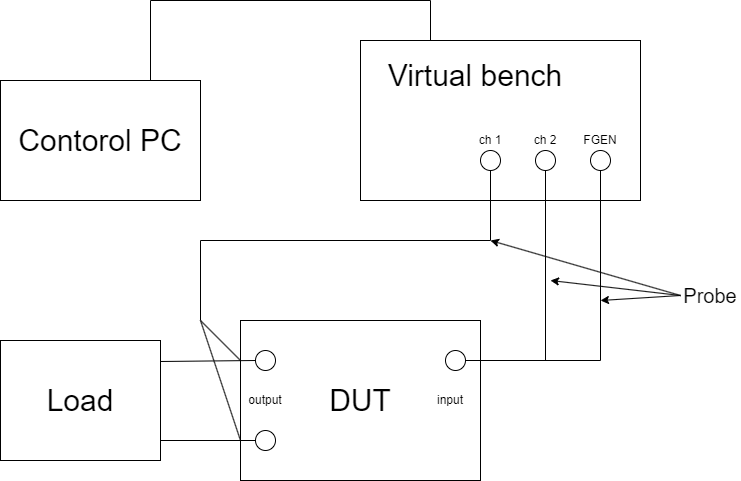

The diagram above was exported from draw.io. Its source (the exported page's mxGraphModel, read from the mxfile embedded in the PNG):
<mxGraphModel dx="1434" dy="836" grid="1" gridSize="10" guides="1" tooltips="1" connect="1" arrows="1" fold="1" page="1" pageScale="1" pageWidth="1169" pageHeight="827" math="0" shadow="0">
  <root>
    <mxCell id="0" />
    <mxCell id="1" parent="0" />
    <mxCell id="C8o-LqO9DgwM4HTOgdJM-3" value="" style="whiteSpace=wrap;html=1;" vertex="1" parent="1">
      <mxGeometry x="400" y="80" width="280" height="160" as="geometry" />
    </mxCell>
    <mxCell id="C8o-LqO9DgwM4HTOgdJM-1" value="&lt;font style=&quot;font-size: 30px;&quot;&gt;Contorol PC&lt;/font&gt;" style="whiteSpace=wrap;html=1;" vertex="1" parent="1">
      <mxGeometry x="40" y="120" width="200" height="120" as="geometry" />
    </mxCell>
    <mxCell id="C8o-LqO9DgwM4HTOgdJM-2" value="&lt;font style=&quot;font-size: 30px;&quot;&gt;Virtual bench&lt;/font&gt;" style="text;html=1;align=center;verticalAlign=middle;whiteSpace=wrap;rounded=0;" vertex="1" parent="1">
      <mxGeometry x="410" y="100" width="210" height="30" as="geometry" />
    </mxCell>
    <mxCell id="C8o-LqO9DgwM4HTOgdJM-4" value="" style="ellipse;whiteSpace=wrap;html=1;aspect=fixed;" vertex="1" parent="1">
      <mxGeometry x="630" y="190" width="20" height="20" as="geometry" />
    </mxCell>
    <mxCell id="C8o-LqO9DgwM4HTOgdJM-5" value="" style="ellipse;whiteSpace=wrap;html=1;aspect=fixed;" vertex="1" parent="1">
      <mxGeometry x="575" y="190" width="20" height="20" as="geometry" />
    </mxCell>
    <mxCell id="C8o-LqO9DgwM4HTOgdJM-6" value="" style="ellipse;whiteSpace=wrap;html=1;aspect=fixed;" vertex="1" parent="1">
      <mxGeometry x="520" y="190" width="20" height="20" as="geometry" />
    </mxCell>
    <mxCell id="C8o-LqO9DgwM4HTOgdJM-7" value="" style="whiteSpace=wrap;html=1;" vertex="1" parent="1">
      <mxGeometry x="280" y="360" width="240" height="160" as="geometry" />
    </mxCell>
    <mxCell id="C8o-LqO9DgwM4HTOgdJM-8" value="&lt;span style=&quot;font-size: 30px;&quot;&gt;DUT&lt;/span&gt;" style="text;html=1;align=center;verticalAlign=middle;whiteSpace=wrap;rounded=0;" vertex="1" parent="1">
      <mxGeometry x="295" y="425" width="210" height="30" as="geometry" />
    </mxCell>
    <mxCell id="C8o-LqO9DgwM4HTOgdJM-9" value="" style="ellipse;whiteSpace=wrap;html=1;aspect=fixed;" vertex="1" parent="1">
      <mxGeometry x="485" y="390" width="20" height="20" as="geometry" />
    </mxCell>
    <mxCell id="C8o-LqO9DgwM4HTOgdJM-10" value="" style="ellipse;whiteSpace=wrap;html=1;aspect=fixed;" vertex="1" parent="1">
      <mxGeometry x="295" y="390" width="20" height="20" as="geometry" />
    </mxCell>
    <mxCell id="C8o-LqO9DgwM4HTOgdJM-11" value="" style="ellipse;whiteSpace=wrap;html=1;aspect=fixed;" vertex="1" parent="1">
      <mxGeometry x="295" y="470" width="20" height="20" as="geometry" />
    </mxCell>
    <mxCell id="C8o-LqO9DgwM4HTOgdJM-12" value="&lt;font style=&quot;font-size: 30px;&quot;&gt;Load&lt;/font&gt;" style="rounded=0;whiteSpace=wrap;html=1;" vertex="1" parent="1">
      <mxGeometry x="40" y="380" width="160" height="120" as="geometry" />
    </mxCell>
    <mxCell id="C8o-LqO9DgwM4HTOgdJM-13" value="" style="endArrow=none;html=1;rounded=0;entryX=0.5;entryY=1;entryDx=0;entryDy=0;" edge="1" parent="1" target="C8o-LqO9DgwM4HTOgdJM-6">
      <mxGeometry width="50" height="50" relative="1" as="geometry">
        <mxPoint x="240" y="360" as="sourcePoint" />
        <mxPoint x="610" y="350" as="targetPoint" />
        <Array as="points">
          <mxPoint x="240" y="280" />
          <mxPoint x="530" y="280" />
        </Array>
      </mxGeometry>
    </mxCell>
    <mxCell id="C8o-LqO9DgwM4HTOgdJM-14" value="" style="endArrow=none;html=1;rounded=0;exitX=0;exitY=0.5;exitDx=0;exitDy=0;" edge="1" parent="1" source="C8o-LqO9DgwM4HTOgdJM-10">
      <mxGeometry width="50" height="50" relative="1" as="geometry">
        <mxPoint x="250" y="401" as="sourcePoint" />
        <mxPoint x="200" y="401" as="targetPoint" />
      </mxGeometry>
    </mxCell>
    <mxCell id="C8o-LqO9DgwM4HTOgdJM-18" value="" style="endArrow=none;html=1;rounded=0;entryX=0;entryY=0.5;entryDx=0;entryDy=0;" edge="1" parent="1" target="C8o-LqO9DgwM4HTOgdJM-11">
      <mxGeometry width="50" height="50" relative="1" as="geometry">
        <mxPoint x="200" y="480" as="sourcePoint" />
        <mxPoint x="610" y="350" as="targetPoint" />
      </mxGeometry>
    </mxCell>
    <mxCell id="C8o-LqO9DgwM4HTOgdJM-19" value="" style="endArrow=none;html=1;rounded=0;entryX=0.25;entryY=0;entryDx=0;entryDy=0;exitX=0.75;exitY=0;exitDx=0;exitDy=0;" edge="1" parent="1" source="C8o-LqO9DgwM4HTOgdJM-1" target="C8o-LqO9DgwM4HTOgdJM-3">
      <mxGeometry width="50" height="50" relative="1" as="geometry">
        <mxPoint x="560" y="400" as="sourcePoint" />
        <mxPoint x="610" y="350" as="targetPoint" />
        <Array as="points">
          <mxPoint x="190" y="40" />
          <mxPoint x="470" y="40" />
        </Array>
      </mxGeometry>
    </mxCell>
    <mxCell id="C8o-LqO9DgwM4HTOgdJM-20" value="" style="endArrow=none;html=1;rounded=0;entryX=0.5;entryY=1;entryDx=0;entryDy=0;exitX=1;exitY=0.5;exitDx=0;exitDy=0;" edge="1" parent="1" source="C8o-LqO9DgwM4HTOgdJM-9" target="C8o-LqO9DgwM4HTOgdJM-4">
      <mxGeometry width="50" height="50" relative="1" as="geometry">
        <mxPoint x="560" y="400" as="sourcePoint" />
        <mxPoint x="610" y="350" as="targetPoint" />
        <Array as="points">
          <mxPoint x="640" y="400" />
        </Array>
      </mxGeometry>
    </mxCell>
    <mxCell id="C8o-LqO9DgwM4HTOgdJM-21" value="" style="endArrow=none;html=1;rounded=0;entryX=0.5;entryY=1;entryDx=0;entryDy=0;" edge="1" parent="1" target="C8o-LqO9DgwM4HTOgdJM-5">
      <mxGeometry width="50" height="50" relative="1" as="geometry">
        <mxPoint x="585" y="400" as="sourcePoint" />
        <mxPoint x="610" y="350" as="targetPoint" />
      </mxGeometry>
    </mxCell>
    <mxCell id="C8o-LqO9DgwM4HTOgdJM-22" value="ch 1" style="text;html=1;align=center;verticalAlign=middle;whiteSpace=wrap;rounded=0;" vertex="1" parent="1">
      <mxGeometry x="500" y="165" width="60" height="30" as="geometry" />
    </mxCell>
    <mxCell id="C8o-LqO9DgwM4HTOgdJM-23" value="ch 2" style="text;html=1;align=center;verticalAlign=middle;whiteSpace=wrap;rounded=0;" vertex="1" parent="1">
      <mxGeometry x="555" y="165" width="60" height="30" as="geometry" />
    </mxCell>
    <mxCell id="C8o-LqO9DgwM4HTOgdJM-24" value="FGEN" style="text;html=1;align=center;verticalAlign=middle;whiteSpace=wrap;rounded=0;" vertex="1" parent="1">
      <mxGeometry x="610" y="165" width="60" height="30" as="geometry" />
    </mxCell>
    <mxCell id="C8o-LqO9DgwM4HTOgdJM-25" value="output" style="text;html=1;align=center;verticalAlign=middle;whiteSpace=wrap;rounded=0;" vertex="1" parent="1">
      <mxGeometry x="275" y="425" width="60" height="30" as="geometry" />
    </mxCell>
    <mxCell id="C8o-LqO9DgwM4HTOgdJM-26" value="input" style="text;html=1;align=center;verticalAlign=middle;whiteSpace=wrap;rounded=0;" vertex="1" parent="1">
      <mxGeometry x="460" y="425" width="60" height="30" as="geometry" />
    </mxCell>
    <mxCell id="C8o-LqO9DgwM4HTOgdJM-27" value="&lt;font style=&quot;font-size: 20px;&quot;&gt;Probe&lt;/font&gt;" style="text;html=1;align=center;verticalAlign=middle;whiteSpace=wrap;rounded=0;" vertex="1" parent="1">
      <mxGeometry x="720" y="320" width="60" height="30" as="geometry" />
    </mxCell>
    <mxCell id="C8o-LqO9DgwM4HTOgdJM-29" value="" style="endArrow=classic;html=1;rounded=0;exitX=0;exitY=0.5;exitDx=0;exitDy=0;" edge="1" parent="1" source="C8o-LqO9DgwM4HTOgdJM-27">
      <mxGeometry width="50" height="50" relative="1" as="geometry">
        <mxPoint x="560" y="400" as="sourcePoint" />
        <mxPoint x="530" y="280" as="targetPoint" />
      </mxGeometry>
    </mxCell>
    <mxCell id="C8o-LqO9DgwM4HTOgdJM-30" value="" style="endArrow=classic;html=1;rounded=0;exitX=0;exitY=0.5;exitDx=0;exitDy=0;" edge="1" parent="1" source="C8o-LqO9DgwM4HTOgdJM-27">
      <mxGeometry width="50" height="50" relative="1" as="geometry">
        <mxPoint x="690" y="345" as="sourcePoint" />
        <mxPoint x="590" y="320" as="targetPoint" />
      </mxGeometry>
    </mxCell>
    <mxCell id="C8o-LqO9DgwM4HTOgdJM-31" value="" style="endArrow=classic;html=1;rounded=0;exitX=0;exitY=0.5;exitDx=0;exitDy=0;" edge="1" parent="1" source="C8o-LqO9DgwM4HTOgdJM-27">
      <mxGeometry width="50" height="50" relative="1" as="geometry">
        <mxPoint x="700" y="355" as="sourcePoint" />
        <mxPoint x="640" y="340" as="targetPoint" />
      </mxGeometry>
    </mxCell>
    <mxCell id="C8o-LqO9DgwM4HTOgdJM-32" value="" style="endArrow=none;html=1;rounded=0;" edge="1" parent="1">
      <mxGeometry width="50" height="50" relative="1" as="geometry">
        <mxPoint x="280" y="400" as="sourcePoint" />
        <mxPoint x="240" y="360" as="targetPoint" />
      </mxGeometry>
    </mxCell>
    <mxCell id="C8o-LqO9DgwM4HTOgdJM-33" value="" style="endArrow=none;html=1;rounded=0;exitX=0;exitY=0.75;exitDx=0;exitDy=0;" edge="1" parent="1" source="C8o-LqO9DgwM4HTOgdJM-7">
      <mxGeometry width="50" height="50" relative="1" as="geometry">
        <mxPoint x="560" y="400" as="sourcePoint" />
        <mxPoint x="240" y="360" as="targetPoint" />
      </mxGeometry>
    </mxCell>
  </root>
</mxGraphModel>